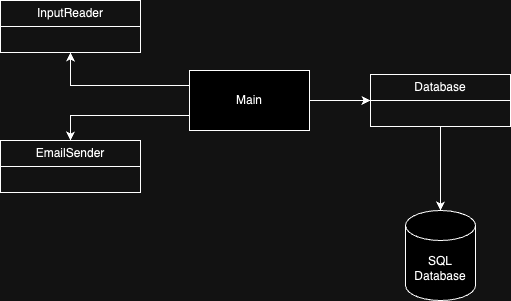

The diagram above was exported from draw.io. Its source (the exported page's mxGraphModel, read from the mxfile embedded in the PNG):
<mxGraphModel dx="1224" dy="752" grid="1" gridSize="10" guides="1" tooltips="1" connect="1" arrows="1" fold="1" page="1" pageScale="1" pageWidth="827" pageHeight="1169" math="0" shadow="0">
  <root>
    <mxCell id="WIyWlLk6GJQsqaUBKTNV-0" />
    <mxCell id="WIyWlLk6GJQsqaUBKTNV-1" parent="WIyWlLk6GJQsqaUBKTNV-0" />
    <mxCell id="StKHMMECLDxF-I9YpDAD-17" style="edgeStyle=orthogonalEdgeStyle;rounded=0;orthogonalLoop=1;jettySize=auto;html=1;exitX=1;exitY=0.5;exitDx=0;exitDy=0;entryX=0;entryY=0.5;entryDx=0;entryDy=0;" edge="1" parent="WIyWlLk6GJQsqaUBKTNV-1" source="StKHMMECLDxF-I9YpDAD-0" target="StKHMMECLDxF-I9YpDAD-13">
      <mxGeometry relative="1" as="geometry" />
    </mxCell>
    <mxCell id="StKHMMECLDxF-I9YpDAD-30" style="edgeStyle=orthogonalEdgeStyle;rounded=0;orthogonalLoop=1;jettySize=auto;html=1;exitX=0;exitY=0.25;exitDx=0;exitDy=0;entryX=0.5;entryY=1;entryDx=0;entryDy=0;" edge="1" parent="WIyWlLk6GJQsqaUBKTNV-1" source="StKHMMECLDxF-I9YpDAD-0" target="StKHMMECLDxF-I9YpDAD-19">
      <mxGeometry relative="1" as="geometry" />
    </mxCell>
    <mxCell id="StKHMMECLDxF-I9YpDAD-31" style="edgeStyle=orthogonalEdgeStyle;rounded=0;orthogonalLoop=1;jettySize=auto;html=1;exitX=0;exitY=0.75;exitDx=0;exitDy=0;entryX=0.5;entryY=0;entryDx=0;entryDy=0;" edge="1" parent="WIyWlLk6GJQsqaUBKTNV-1" source="StKHMMECLDxF-I9YpDAD-0" target="StKHMMECLDxF-I9YpDAD-20">
      <mxGeometry relative="1" as="geometry" />
    </mxCell>
    <mxCell id="StKHMMECLDxF-I9YpDAD-0" value="Main" style="rounded=0;whiteSpace=wrap;html=1;" vertex="1" parent="WIyWlLk6GJQsqaUBKTNV-1">
      <mxGeometry x="299" y="190" width="120" height="60" as="geometry" />
    </mxCell>
    <mxCell id="StKHMMECLDxF-I9YpDAD-2" value="SQL Database" style="shape=cylinder3;whiteSpace=wrap;html=1;boundedLbl=1;backgroundOutline=1;size=15;" vertex="1" parent="WIyWlLk6GJQsqaUBKTNV-1">
      <mxGeometry x="515" y="330" width="70" height="90" as="geometry" />
    </mxCell>
    <mxCell id="StKHMMECLDxF-I9YpDAD-13" value="Database" style="swimlane;fontStyle=0;childLayout=stackLayout;horizontal=1;startSize=26;fillColor=none;horizontalStack=0;resizeParent=1;resizeParentMax=0;resizeLast=0;collapsible=1;marginBottom=0;whiteSpace=wrap;html=1;" vertex="1" parent="WIyWlLk6GJQsqaUBKTNV-1">
      <mxGeometry x="480" y="194" width="140" height="52" as="geometry" />
    </mxCell>
    <mxCell id="StKHMMECLDxF-I9YpDAD-18" style="edgeStyle=orthogonalEdgeStyle;rounded=0;orthogonalLoop=1;jettySize=auto;html=1;exitX=0.5;exitY=1;exitDx=0;exitDy=0;entryX=0.5;entryY=0;entryDx=0;entryDy=0;entryPerimeter=0;" edge="1" parent="WIyWlLk6GJQsqaUBKTNV-1" source="StKHMMECLDxF-I9YpDAD-13" target="StKHMMECLDxF-I9YpDAD-2">
      <mxGeometry relative="1" as="geometry" />
    </mxCell>
    <mxCell id="StKHMMECLDxF-I9YpDAD-19" value="InputReader" style="swimlane;fontStyle=0;childLayout=stackLayout;horizontal=1;startSize=26;fillColor=none;horizontalStack=0;resizeParent=1;resizeParentMax=0;resizeLast=0;collapsible=1;marginBottom=0;whiteSpace=wrap;html=1;" vertex="1" parent="WIyWlLk6GJQsqaUBKTNV-1">
      <mxGeometry x="110" y="120" width="140" height="52" as="geometry" />
    </mxCell>
    <mxCell id="StKHMMECLDxF-I9YpDAD-20" value="EmailSender" style="swimlane;fontStyle=0;childLayout=stackLayout;horizontal=1;startSize=26;fillColor=none;horizontalStack=0;resizeParent=1;resizeParentMax=0;resizeLast=0;collapsible=1;marginBottom=0;whiteSpace=wrap;html=1;" vertex="1" parent="WIyWlLk6GJQsqaUBKTNV-1">
      <mxGeometry x="110" y="260" width="140" height="52" as="geometry" />
    </mxCell>
  </root>
</mxGraphModel>